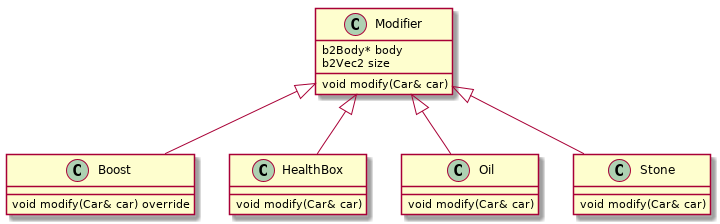

The diagram above was rendered by PlantUML. Its source (embedded in the PNG):
@startuml

class Modifier{
    b2Body* body
    b2Vec2 size

    void modify(Car& car)
}

class Boost{
    void modify(Car& car) override
}

class HealthBox{
    void modify(Car& car)
}

class Oil{
    void modify(Car& car)
}

class Stone{
    void modify(Car& car)
}

Modifier <|-- HealthBox
Modifier <|-- Boost
Modifier <|-- Oil
Modifier <|-- Stone

@enduml